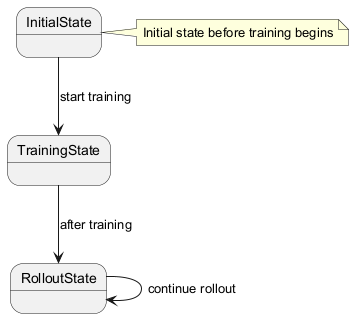

The diagram above was rendered by PlantUML. Its source (embedded in the PNG):
@startuml
state InitialState
state TrainingState
state RolloutState
InitialState --> TrainingState : start training
TrainingState --> RolloutState : after training
RolloutState --> RolloutState : continue rollout
note right of InitialState: Initial state before training begins
@enduml